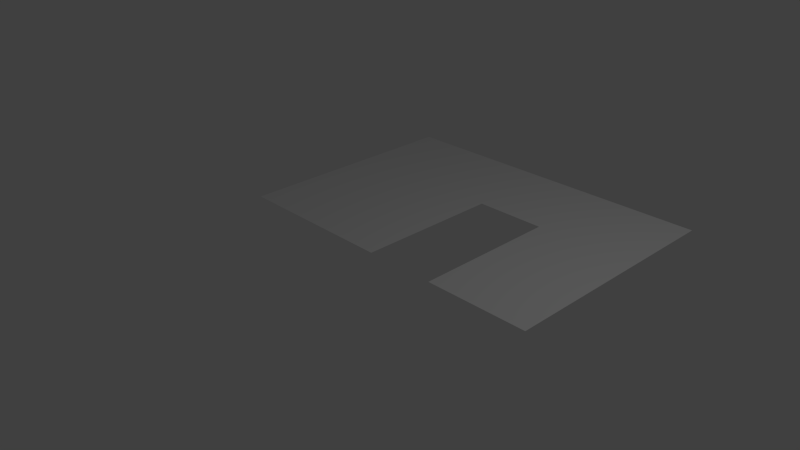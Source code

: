 # Source: sideWallDoor.blend  (saved by Blender 2.67.0; exported with 4.5.12 LTS)
import bpy
from mathutils import Matrix  # noqa: F401  (used for matrix-valued properties, if any)

bpy.ops.wm.read_factory_settings(use_empty=True)
scene = bpy.context.scene
scene.name = 'Scene'

# ---- collections
col_collection_1 = bpy.data.collections.new('Collection 1'); scene.collection.children.link(col_collection_1)

# ---- materials (node trees are filled in below, after node groups)
mat_material = bpy.data.materials.new('Material')
mat_material.alpha_threshold = 0.0
mat_material.use_transparent_shadow = False
mat_material.roughness = 0.5
mat_material.line_color = (0.0, 0.0, 0.0, 1.0)

# ---- material node trees

# ---- world
world_world = bpy.data.worlds.new('World'); scene.world = world_world
world_world.color = (0.05088, 0.05088, 0.05088)
world_world.use_sun_shadow = False
world_world.sun_shadow_jitter_overblur = 0.0
world_world.cycles.sampling_method = 'MANUAL'
world_world.cycles.sample_map_resolution = 256

# ---- cameras
cam_camera = bpy.data.cameras.new('Camera')
cam_camera.clip_end = 100.0
cam_camera.lens = 35.0
cam_camera.sensor_width = 32.0
cam_camera.sensor_height = 18.0
cam_camera.ortho_scale = 7.314
cam_camera.dof.focus_distance = 0.0
cam_camera.dof.aperture_fstop = 128.0

# ---- lights
light_lamp = bpy.data.lights.new('Lamp', 'POINT')
light_lamp.transmission_factor = 0.0
light_lamp.cutoff_distance = 30.0
light_lamp.energy = 100.0
light_lamp.shadow_buffer_clip_start = 1.001
light_lamp.shadow_soft_size = 0.1
light_lamp.shadow_maximum_resolution = 0.006
light_lamp.use_absolute_resolution = True
light_lamp.cycles.use_multiple_importance_sampling = False

# ---- meshes
me_plane = bpy.data.meshes.new('Plane')
me_plane.from_pydata([(2.5, 0.0, 0.0), (-2.5, 0.0, 0.0), (2.5, 3.5, 0.0), (-2.5, 3.5, 0.0), (-0.04775, 0.0, 0.0), (-0.04775, 3.5, 0.0), (0.9928, 3.5, 0.0), (0.9928, 0.0, 0.0), (-0.04775, 2.127, 0.0), (0.9928, 2.127, 0.0)], [], [(1, 4, 8, 5, 3), (8, 9, 6, 5), (7, 0, 2, 6, 9)])
_uv = me_plane.uv_layers.new(name='UV coord')
_uv.uv.foreach_set('vector', [0.02002, 0.01417, 0.5378, 0.01417, 0.5378, 0.3629, 0.5378, 0.603, 0.02002, 0.603, 0.5378, 0.3629, 0.726, 0.3629, 0.726, 0.603, 0.5378, 0.603, 0.726, 0.01417, 0.9785, 0.01417, 0.9785, 0.603, 0.726, 0.603, 0.726, 0.3629])
me_plane.materials.append(mat_material)
me_plane.use_remesh_preserve_volume = False
me_plane.use_remesh_preserve_attributes = False
me_plane.use_mirror_vertex_groups = False
me_plane.update()

# ---- objects
ob_plane = bpy.data.objects.new('Plane', me_plane)
ob_lamp = bpy.data.objects.new('Lamp', light_lamp)
ob_camera = bpy.data.objects.new('Camera', cam_camera)

# ---- transforms, parenting, visibility, modifiers, constraints
ob_plane.location = (0.0, 0.0, 0.0)
ob_plane.lineart.crease_threshold = 0.0
ob_lamp.location = (4.076, 1.005, 5.904)
ob_lamp.rotation_euler = (0.6503, 0.05522, 1.866)
ob_lamp.lock_rotations_4d = False
ob_lamp.empty_display_type = 'ARROWS'
ob_lamp.color = (0.0, 0.0, 0.0, 0.0)
ob_lamp.lineart.crease_threshold = 0.0
ob_camera.location = (7.481, -6.508, 5.344)
ob_camera.rotation_euler = (1.109, 0.01082, 0.8149)
ob_camera.lock_rotations_4d = False
ob_camera.empty_display_type = 'ARROWS'
ob_camera.color = (0.0, 0.0, 0.0, 0.0)
ob_camera.display_type = 'WIRE'
ob_camera.lineart.crease_threshold = 0.0

# ---- collection membership
col_collection_1.objects.link(ob_plane)
col_collection_1.objects.link(ob_lamp)
col_collection_1.objects.link(ob_camera)

# ---- scene / render settings (as saved in the file)
scene.camera = ob_camera
scene.frame_start = 1; scene.frame_end = 250; scene.frame_set(34)
scene.render.engine = 'BLENDER_EEVEE_NEXT'
scene.render.image_settings.color_mode = 'RGB'
scene.render.image_settings.compression = 90
scene.render.resolution_percentage = 50
scene.render.dither_intensity = 0.0
scene.cycles.use_denoising = False
scene.cycles.samples = 10
scene.cycles.sampling_pattern = 'TABULATED_SOBOL'
scene.cycles.light_sampling_threshold = 0.0
scene.cycles.use_adaptive_sampling = False
scene.cycles.use_light_tree = False
scene.cycles.blur_glossy = 0.0
scene.cycles.volume_bounces = 1
scene.cycles.pixel_filter_type = 'GAUSSIAN'
scene.cycles.sample_clamp_indirect = 0.0
scene.view_settings.view_transform = 'Standard'
bpy.context.view_layer.update()

